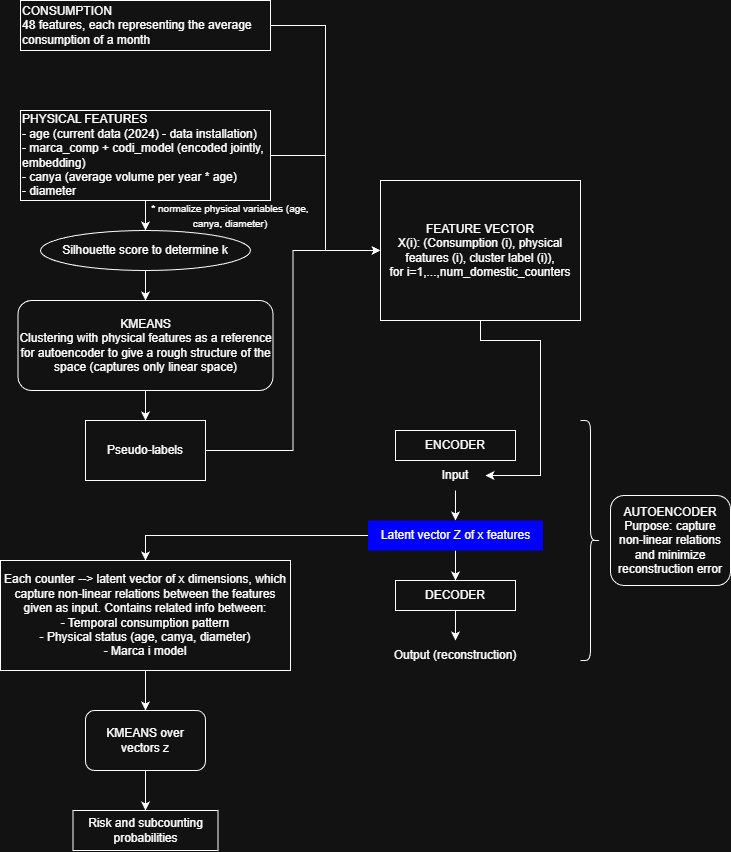

The diagram above was exported from draw.io. Its source (the exported page's mxGraphModel, read from the mxfile embedded in the PNG):
<mxGraphModel dx="1983" dy="854" grid="1" gridSize="10" guides="1" tooltips="1" connect="1" arrows="1" fold="1" page="1" pageScale="1" pageWidth="827" pageHeight="1169" math="0" shadow="0">
  <root>
    <mxCell id="0" />
    <mxCell id="1" parent="0" />
    <mxCell id="HduHqUO7NIgq_UoO6S4A-1" edge="1" parent="1" source="HduHqUO7NIgq_UoO6S4A-2" style="edgeStyle=orthogonalEdgeStyle;rounded=0;orthogonalLoop=1;jettySize=auto;html=1;exitX=1;exitY=0.5;exitDx=0;exitDy=0;entryX=0;entryY=0.5;entryDx=0;entryDy=0;" target="HduHqUO7NIgq_UoO6S4A-12">
      <mxGeometry relative="1" as="geometry" />
    </mxCell>
    <mxCell id="HduHqUO7NIgq_UoO6S4A-2" parent="1" style="rounded=0;whiteSpace=wrap;html=1;align=left;" value="&lt;div&gt;CONSUMPTION&lt;/div&gt;&lt;div&gt;48 features, each representing the average consumption of a month&lt;/div&gt;" vertex="1">
      <mxGeometry height="50" width="250" x="110" y="80" as="geometry" />
    </mxCell>
    <mxCell id="HduHqUO7NIgq_UoO6S4A-3" edge="1" parent="1" source="HduHqUO7NIgq_UoO6S4A-11" style="edgeStyle=orthogonalEdgeStyle;rounded=0;orthogonalLoop=1;jettySize=auto;html=1;exitX=0.5;exitY=1;exitDx=0;exitDy=0;entryX=0.5;entryY=0;entryDx=0;entryDy=0;" target="HduHqUO7NIgq_UoO6S4A-7">
      <mxGeometry relative="1" as="geometry" />
    </mxCell>
    <mxCell id="HduHqUO7NIgq_UoO6S4A-4" edge="1" parent="1" source="HduHqUO7NIgq_UoO6S4A-5" style="edgeStyle=orthogonalEdgeStyle;rounded=0;orthogonalLoop=1;jettySize=auto;html=1;exitX=1;exitY=0.5;exitDx=0;exitDy=0;entryX=0;entryY=0.5;entryDx=0;entryDy=0;" target="HduHqUO7NIgq_UoO6S4A-12">
      <mxGeometry relative="1" as="geometry" />
    </mxCell>
    <mxCell id="HduHqUO7NIgq_UoO6S4A-5" parent="1" style="rounded=0;whiteSpace=wrap;html=1;align=left;" value="&lt;div&gt;PHYSICAL FEATURES&lt;/div&gt;&lt;div&gt;- age (current data (2024) - data installation)&lt;/div&gt;&lt;div&gt;- marca_comp + codi_model (encoded jointly, embedding)&lt;/div&gt;&lt;div&gt;- canya (average volume per year * age)&lt;/div&gt;&lt;div&gt;- diameter&lt;/div&gt;" vertex="1">
      <mxGeometry height="90" width="250" x="110" y="190" as="geometry" />
    </mxCell>
    <mxCell id="HduHqUO7NIgq_UoO6S4A-6" edge="1" parent="1" source="HduHqUO7NIgq_UoO6S4A-7" style="edgeStyle=orthogonalEdgeStyle;rounded=0;orthogonalLoop=1;jettySize=auto;html=1;exitX=0.5;exitY=1;exitDx=0;exitDy=0;entryX=0.5;entryY=0;entryDx=0;entryDy=0;" target="HduHqUO7NIgq_UoO6S4A-9">
      <mxGeometry relative="1" as="geometry" />
    </mxCell>
    <mxCell id="HduHqUO7NIgq_UoO6S4A-7" parent="1" style="rounded=1;whiteSpace=wrap;html=1;" value="KMEANS&lt;div&gt;Clustering with physical features as a reference for autoencoder to give a rough structure of the space (captures only linear space)&lt;/div&gt;" vertex="1">
      <mxGeometry height="90" width="255" x="107.5" y="380" as="geometry" />
    </mxCell>
    <mxCell id="HduHqUO7NIgq_UoO6S4A-8" edge="1" parent="1" source="HduHqUO7NIgq_UoO6S4A-9" style="edgeStyle=orthogonalEdgeStyle;rounded=0;orthogonalLoop=1;jettySize=auto;html=1;exitX=1;exitY=0.5;exitDx=0;exitDy=0;entryX=0;entryY=0.5;entryDx=0;entryDy=0;" target="HduHqUO7NIgq_UoO6S4A-12">
      <mxGeometry relative="1" as="geometry" />
    </mxCell>
    <mxCell id="HduHqUO7NIgq_UoO6S4A-9" parent="1" style="rounded=0;whiteSpace=wrap;html=1;" value="Pseudo-labels" vertex="1">
      <mxGeometry height="60" width="120" x="175" y="500" as="geometry" />
    </mxCell>
    <mxCell id="HduHqUO7NIgq_UoO6S4A-10" edge="1" parent="1" source="HduHqUO7NIgq_UoO6S4A-5" style="edgeStyle=orthogonalEdgeStyle;rounded=0;orthogonalLoop=1;jettySize=auto;html=1;exitX=0.5;exitY=1;exitDx=0;exitDy=0;entryX=0.5;entryY=0;entryDx=0;entryDy=0;" target="HduHqUO7NIgq_UoO6S4A-11" value="">
      <mxGeometry relative="1" as="geometry">
        <mxPoint x="235" y="280" as="sourcePoint" />
        <mxPoint x="235" y="380" as="targetPoint" />
      </mxGeometry>
    </mxCell>
    <mxCell id="HduHqUO7NIgq_UoO6S4A-11" parent="1" style="ellipse;whiteSpace=wrap;html=1;" value="Silhouette score to determine k" vertex="1">
      <mxGeometry height="40" width="210" x="130" y="310" as="geometry" />
    </mxCell>
    <mxCell id="HduHqUO7NIgq_UoO6S4A-12" parent="1" style="rounded=0;whiteSpace=wrap;html=1;" value="FEATURE VECTOR&lt;div&gt;X(i): (Consumption (i), physical features (i), cluster label (i)),&lt;/div&gt;&lt;div&gt;for i=1,...,num_domestic_counters&lt;/div&gt;" vertex="1">
      <mxGeometry height="140" width="200" x="470" y="260" as="geometry" />
    </mxCell>
    <mxCell id="HduHqUO7NIgq_UoO6S4A-13" parent="1" style="text;html=1;whiteSpace=wrap;strokeColor=none;fillColor=none;align=center;verticalAlign=middle;rounded=0;" value="&lt;font style=&quot;font-size: 10px;&quot;&gt;* normalize physical variables (age, canya, diameter)&lt;/font&gt;" vertex="1">
      <mxGeometry height="30" width="180" x="230" y="280" as="geometry" />
    </mxCell>
    <mxCell id="HduHqUO7NIgq_UoO6S4A-14" parent="1" style="rounded=0;whiteSpace=wrap;html=1;" value="ENCODER" vertex="1">
      <mxGeometry height="30" width="120" x="485" y="510" as="geometry" />
    </mxCell>
    <mxCell id="HduHqUO7NIgq_UoO6S4A-15" edge="1" parent="1" source="HduHqUO7NIgq_UoO6S4A-12" style="edgeStyle=orthogonalEdgeStyle;rounded=0;orthogonalLoop=1;jettySize=auto;html=1;exitX=0.5;exitY=1;exitDx=0;exitDy=0;entryX=1;entryY=0.5;entryDx=0;entryDy=0;" target="HduHqUO7NIgq_UoO6S4A-17">
      <mxGeometry relative="1" as="geometry">
        <Array as="points">
          <mxPoint x="570" y="420" />
          <mxPoint x="630" y="420" />
          <mxPoint x="630" y="555" />
        </Array>
      </mxGeometry>
    </mxCell>
    <mxCell id="HduHqUO7NIgq_UoO6S4A-16" edge="1" parent="1" source="HduHqUO7NIgq_UoO6S4A-17" style="edgeStyle=orthogonalEdgeStyle;rounded=0;orthogonalLoop=1;jettySize=auto;html=1;exitX=0.5;exitY=1;exitDx=0;exitDy=0;">
      <mxGeometry relative="1" as="geometry">
        <mxPoint x="545" y="600" as="targetPoint" />
      </mxGeometry>
    </mxCell>
    <mxCell id="HduHqUO7NIgq_UoO6S4A-17" parent="1" style="text;html=1;whiteSpace=wrap;strokeColor=none;fillColor=none;align=center;verticalAlign=middle;rounded=0;" value="Input" vertex="1">
      <mxGeometry height="30" width="60" x="515" y="540" as="geometry" />
    </mxCell>
    <mxCell id="HduHqUO7NIgq_UoO6S4A-18" edge="1" parent="1" source="HduHqUO7NIgq_UoO6S4A-20" style="edgeStyle=orthogonalEdgeStyle;rounded=0;orthogonalLoop=1;jettySize=auto;html=1;exitX=0.5;exitY=1;exitDx=0;exitDy=0;entryX=0.5;entryY=0;entryDx=0;entryDy=0;" target="HduHqUO7NIgq_UoO6S4A-22">
      <mxGeometry relative="1" as="geometry" />
    </mxCell>
    <mxCell id="HduHqUO7NIgq_UoO6S4A-19" edge="1" parent="1" source="HduHqUO7NIgq_UoO6S4A-20" style="edgeStyle=orthogonalEdgeStyle;rounded=0;orthogonalLoop=1;jettySize=auto;html=1;exitX=0;exitY=0.5;exitDx=0;exitDy=0;entryX=0.5;entryY=0;entryDx=0;entryDy=0;" target="HduHqUO7NIgq_UoO6S4A-27">
      <mxGeometry relative="1" as="geometry" />
    </mxCell>
    <mxCell id="HduHqUO7NIgq_UoO6S4A-20" parent="1" style="text;html=1;whiteSpace=wrap;strokeColor=none;fillColor=light-dark(transparent,#0000FF);align=center;verticalAlign=middle;rounded=0;" value="Latent vector Z of x features" vertex="1">
      <mxGeometry height="30" width="175" x="457.5" y="600" as="geometry" />
    </mxCell>
    <mxCell id="HduHqUO7NIgq_UoO6S4A-21" edge="1" parent="1" source="HduHqUO7NIgq_UoO6S4A-22" style="edgeStyle=orthogonalEdgeStyle;rounded=0;orthogonalLoop=1;jettySize=auto;html=1;exitX=0.5;exitY=1;exitDx=0;exitDy=0;">
      <mxGeometry relative="1" as="geometry">
        <mxPoint x="545" y="720" as="targetPoint" />
      </mxGeometry>
    </mxCell>
    <mxCell id="HduHqUO7NIgq_UoO6S4A-22" parent="1" style="rounded=0;whiteSpace=wrap;html=1;" value="DECODER" vertex="1">
      <mxGeometry height="30" width="120" x="485" y="660" as="geometry" />
    </mxCell>
    <mxCell id="HduHqUO7NIgq_UoO6S4A-23" parent="1" style="text;html=1;whiteSpace=wrap;strokeColor=none;fillColor=none;align=center;verticalAlign=middle;rounded=0;" value="Output (reconstruction)" vertex="1">
      <mxGeometry height="30" width="130" x="480" y="720" as="geometry" />
    </mxCell>
    <mxCell id="HduHqUO7NIgq_UoO6S4A-24" parent="1" style="shape=curlyBracket;whiteSpace=wrap;html=1;rounded=1;flipH=1;labelPosition=right;verticalLabelPosition=middle;align=left;verticalAlign=middle;" value="" vertex="1">
      <mxGeometry height="240" width="20" x="670" y="500" as="geometry" />
    </mxCell>
    <mxCell id="HduHqUO7NIgq_UoO6S4A-25" parent="1" style="rounded=1;whiteSpace=wrap;html=1;" value="AUTOENCODER&lt;div&gt;Purpose: capture non-linear relations and minimize reconstruction error&lt;/div&gt;" vertex="1">
      <mxGeometry height="90" width="120" x="700" y="575" as="geometry" />
    </mxCell>
    <mxCell id="HduHqUO7NIgq_UoO6S4A-26" edge="1" parent="1" source="HduHqUO7NIgq_UoO6S4A-27" style="edgeStyle=orthogonalEdgeStyle;rounded=0;orthogonalLoop=1;jettySize=auto;html=1;exitX=0.5;exitY=1;exitDx=0;exitDy=0;entryX=0.5;entryY=0;entryDx=0;entryDy=0;" target="HduHqUO7NIgq_UoO6S4A-29">
      <mxGeometry relative="1" as="geometry" />
    </mxCell>
    <mxCell id="HduHqUO7NIgq_UoO6S4A-27" parent="1" style="rounded=0;whiteSpace=wrap;html=1;" value="Each counter --&amp;gt; latent vector of x dimensions, which capture non-linear relations between the features given as input. Contains related info between:&lt;div&gt;- Temporal consumption pattern&lt;/div&gt;&lt;div&gt;- Physical status (age, canya, diameter)&lt;/div&gt;&lt;div&gt;- Marca i model&lt;/div&gt;" vertex="1">
      <mxGeometry height="110" width="290" x="90" y="640" as="geometry" />
    </mxCell>
    <mxCell id="HduHqUO7NIgq_UoO6S4A-28" edge="1" parent="1" source="HduHqUO7NIgq_UoO6S4A-29" style="edgeStyle=orthogonalEdgeStyle;rounded=0;orthogonalLoop=1;jettySize=auto;html=1;exitX=0.5;exitY=1;exitDx=0;exitDy=0;entryX=0.5;entryY=0;entryDx=0;entryDy=0;" target="HduHqUO7NIgq_UoO6S4A-30">
      <mxGeometry relative="1" as="geometry" />
    </mxCell>
    <mxCell id="HduHqUO7NIgq_UoO6S4A-29" parent="1" style="rounded=1;whiteSpace=wrap;html=1;" value="KMEANS over vectors z" vertex="1">
      <mxGeometry height="60" width="120" x="175" y="790" as="geometry" />
    </mxCell>
    <mxCell id="HduHqUO7NIgq_UoO6S4A-30" parent="1" style="rounded=0;whiteSpace=wrap;html=1;" value="Risk and subcounting probabilities" vertex="1">
      <mxGeometry height="40" width="145" x="162.5" y="890" as="geometry" />
    </mxCell>
  </root>
</mxGraphModel>